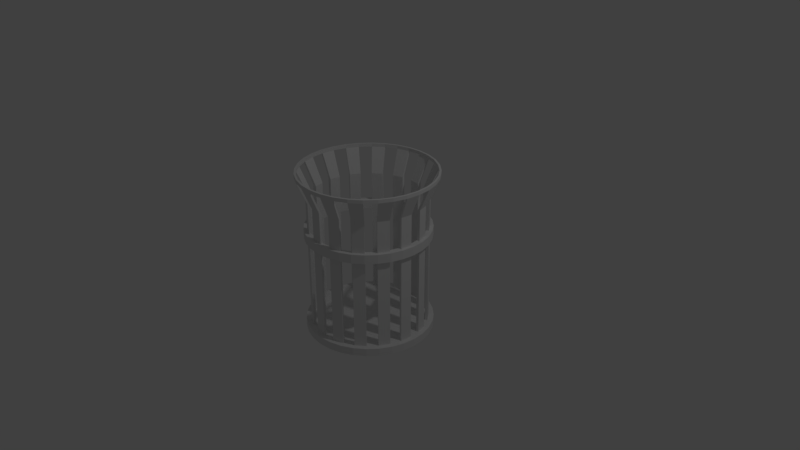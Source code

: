 # Source: TrashCan.blend  (saved by Blender 2.78.0; exported with 4.5.12 LTS)
import bpy
from mathutils import Matrix  # noqa: F401  (used for matrix-valued properties, if any)

bpy.ops.wm.read_factory_settings(use_empty=True)
scene = bpy.context.scene
scene.name = 'Scene'

# ---- collections
col_collection_1 = bpy.data.collections.new('Collection 1'); scene.collection.children.link(col_collection_1)

# ---- world
world_world = bpy.data.worlds.new('World'); scene.world = world_world
world_world.color = (0.05088, 0.05088, 0.05088)
world_world.use_sun_shadow = False
world_world.sun_shadow_jitter_overblur = 0.0
world_world.cycles.sampling_method = 'MANUAL'

# ---- cameras
cam_camera = bpy.data.cameras.new('Camera')
cam_camera.clip_end = 100.0
cam_camera.lens = 35.0
cam_camera.sensor_width = 32.0
cam_camera.sensor_height = 18.0
cam_camera.ortho_scale = 7.314
cam_camera.dof.focus_distance = 0.0
cam_camera.dof.aperture_fstop = 128.0

# ---- lights
light_lamp = bpy.data.lights.new('Lamp', 'POINT')
light_lamp.transmission_factor = 0.0
light_lamp.cutoff_distance = 30.0
light_lamp.energy = 100.0
light_lamp.shadow_buffer_clip_start = 1.001
light_lamp.shadow_soft_size = 0.1
light_lamp.shadow_maximum_resolution = 0.006
light_lamp.use_absolute_resolution = True

# ---- meshes
me_cylinder_001 = bpy.data.meshes.new('Cylinder.001')
me_cylinder_001.from_pydata([(-1.296e-08, 0.8802, 1.176), (0.1717, 0.8632, 1.176), (0.3368, 0.8132, 1.176), (0.489, 0.7318, 1.176), (0.6224, 0.6224, 1.176), (0.7318, 0.489, 1.176), (0.8132, 0.3368, 1.176), (0.8632, 0.1717, 1.176), (0.8802, 2.588e-08, 1.176), (0.8632, -0.1717, 1.176), (0.8132, -0.3368, 1.176), (0.7318, -0.489, 1.176), (0.6224, -0.6224, 1.176), (0.489, -0.7318, 1.176), (0.3368, -0.8132, 1.176), (0.1717, -0.8632, 1.176), (-2.998e-07, -0.8802, 1.176), (-0.1717, -0.8632, 1.176), (-0.3368, -0.8132, 1.176), (-0.489, -0.7318, 1.176), (-0.6224, -0.6224, 1.176), (-0.7318, -0.489, 1.176), (-0.8132, -0.3368, 1.176), (-0.8632, -0.1717, 1.176), (-0.8802, 8.093e-07, 1.176), (-0.8632, 0.1717, 1.176), (-0.8132, 0.3368, 1.176), (-0.7318, 0.489, 1.176), (-0.6224, 0.6224, 1.176), (-0.489, 0.7318, 1.176), (-0.3368, 0.8132, 1.176), (-0.1717, 0.8632, 1.176), (6.147e-08, 2.161e-07, -0.8954), (0.0, 0.74, 0.3011), (0.0, 0.74, 0.4196), (0.0, 0.74, 0.8089), (-1.144e-08, 0.8828, 1.13), (0.1722, 0.8658, 1.13), (0.1444, 0.7258, 0.8089), (0.1444, 0.7258, 0.4196), (0.1444, 0.7258, 0.3011), (0.3378, 0.8156, 1.13), (0.2832, 0.6837, 0.8089), (0.2832, 0.6837, 0.4196), (0.2832, 0.6837, 0.3011), (0.4905, 0.734, 1.13), (0.4111, 0.6153, 0.8089), (0.4111, 0.6153, 0.4196), (0.4111, 0.6153, 0.3011), (0.6242, 0.6242, 1.13), (0.5233, 0.5233, 0.8089), (0.5233, 0.5233, 0.4196), (0.5233, 0.5233, 0.3011), (0.734, 0.4905, 1.13), (0.6153, 0.4111, 0.8089), (0.6153, 0.4111, 0.4196), (0.6153, 0.4111, 0.3011), (0.8156, 0.3378, 1.13), (0.6837, 0.2832, 0.8089), (0.6837, 0.2832, 0.4196), (0.6837, 0.2832, 0.3011), (0.8658, 0.1722, 1.13), (0.7258, 0.1444, 0.8089), (0.7258, 0.1444, 0.4196), (0.7258, 0.1444, 0.3011), (0.8828, 2.387e-08, 1.13), (0.74, 5.587e-08, 0.8089), (0.74, 5.587e-08, 0.4196), (0.74, 5.587e-08, 0.3011), (0.74, 5.587e-08, -0.8954), (0.8658, -0.1722, 1.13), (0.7258, -0.1444, 0.8089), (0.7258, -0.1444, 0.4196), (0.7258, -0.1444, 0.3011), (0.7258, -0.1444, -0.8954), (0.8156, -0.3378, 1.13), (0.6837, -0.2832, 0.8089), (0.6837, -0.2832, 0.4196), (0.6837, -0.2832, 0.3011), (0.6837, -0.2832, -0.8954), (0.734, -0.4905, 1.13), (0.6153, -0.4111, 0.8089), (0.6153, -0.4111, 0.4196), (0.6153, -0.4111, 0.3011), (0.6153, -0.4111, -0.8954), (0.6242, -0.6242, 1.13), (0.5233, -0.5233, 0.8089), (0.5233, -0.5233, 0.4196), (0.5233, -0.5233, 0.3011), (0.4905, -0.734, 1.13), (0.4111, -0.6153, 0.8089), (0.4111, -0.6153, 0.4196), (0.4111, -0.6153, 0.3011), (0.3378, -0.8156, 1.13), (0.2832, -0.6837, 0.8089), (0.2832, -0.6837, 0.4196), (0.2832, -0.6837, 0.3011), (0.1722, -0.8658, 1.13), (0.1444, -0.7258, 0.8089), (0.1444, -0.7258, 0.4196), (0.1444, -0.7258, 0.3011), (-2.991e-07, -0.8828, 1.13), (-2.411e-07, -0.74, 0.8089), (-2.411e-07, -0.74, 0.4196), (-2.411e-07, -0.74, 0.3011), (-0.1722, -0.8658, 1.13), (-0.1444, -0.7258, 0.8089), (-0.1444, -0.7258, 0.4196), (-0.1444, -0.7258, 0.3011), (-0.3378, -0.8156, 1.13), (-0.2832, -0.6837, 0.8089), (-0.2832, -0.6837, 0.4196), (-0.2832, -0.6837, 0.3011), (-0.4905, -0.734, 1.13), (-0.4111, -0.6153, 0.8089), (-0.4111, -0.6153, 0.4196), (-0.4111, -0.6153, 0.3011), (-0.6242, -0.6242, 1.13), (-0.5233, -0.5233, 0.8089), (-0.5233, -0.5233, 0.4196), (-0.5233, -0.5233, 0.3011), (-0.734, -0.4905, 1.13), (-0.6153, -0.4111, 0.8089), (-0.6153, -0.4111, 0.4196), (-0.6153, -0.4111, 0.3011), (-0.8156, -0.3378, 1.13), (-0.6837, -0.2832, 0.8089), (-0.6837, -0.2832, 0.4196), (-0.6837, -0.2832, 0.3011), (-0.8658, -0.1722, 1.13), (-0.7258, -0.1444, 0.8089), (-0.7258, -0.1444, 0.4196), (-0.7258, -0.1444, 0.3011), (-0.8828, 8.097e-07, 1.13), (-0.74, 7.145e-07, 0.8089), (-0.74, 7.145e-07, 0.4196), (-0.74, 7.145e-07, 0.3011), (-0.8658, 0.1722, 1.13), (-0.7258, 0.1444, 0.8089), (-0.7258, 0.1444, 0.4196), (-0.7258, 0.1444, 0.3011), (-0.8156, 0.3378, 1.13), (-0.6837, 0.2832, 0.8089), (-0.6837, 0.2832, 0.4196), (-0.6837, 0.2832, 0.3011), (-0.734, 0.4905, 1.13), (-0.6153, 0.4111, 0.8089), (-0.6153, 0.4111, 0.4196), (-0.6153, 0.4111, 0.3011), (-0.6242, 0.6242, 1.13), (-0.5233, 0.5233, 0.8089), (-0.5233, 0.5233, 0.4196), (-0.5233, 0.5233, 0.3011), (-0.4905, 0.734, 1.13), (-0.4111, 0.6153, 0.8089), (-0.4111, 0.6153, 0.4196), (-0.4111, 0.6153, 0.3011), (-0.3378, 0.8156, 1.13), (-0.2832, 0.6837, 0.8089), (-0.2832, 0.6837, 0.4196), (-0.2832, 0.6837, 0.3011), (-0.1722, 0.8658, 1.13), (-0.1444, 0.7258, 0.8089), (-0.1444, 0.7258, 0.4196), (-0.1444, 0.7258, 0.3011), (0.1769, 0.8892, 1.176), (-1.398e-08, 0.9066, 1.176), (-1.398e-08, 0.9066, 1.13), (0.3469, 0.8376, 1.176), (0.5037, 0.7538, 1.176), (0.6411, 0.6411, 1.176), (0.7538, 0.5037, 1.176), (0.8376, 0.3469, 1.176), (0.8892, 0.1769, 1.176), (0.9066, 1.863e-08, 1.176), (0.8892, -0.1769, 1.176), (0.8376, -0.3469, 1.176), (0.7538, -0.5037, 1.176), (0.6411, -0.6411, 1.176), (0.5037, -0.7538, 1.176), (0.3469, -0.8376, 1.176), (0.1769, -0.8892, 1.176), (-3.094e-07, -0.9066, 1.176), (-0.1769, -0.8892, 1.176), (-0.3469, -0.8376, 1.176), (-0.5037, -0.7538, 1.176), (-0.6411, -0.6411, 1.176), (-0.7538, -0.5037, 1.176), (-0.8376, -0.3469, 1.176), (-0.8892, -0.1769, 1.176), (-0.9066, 8.256e-07, 1.176), (-0.8892, 0.1769, 1.176), (-0.8376, 0.3469, 1.176), (-0.7538, 0.5037, 1.176), (-0.6411, 0.6411, 1.176), (-0.5037, 0.7538, 1.176), (-0.3469, 0.8376, 1.176), (-0.1769, 0.8892, 1.176), (0.1769, 0.8892, 1.13), (0.3469, 0.8376, 1.13), (0.5037, 0.7538, 1.13), (0.6411, 0.6411, 1.13), (0.7538, 0.5037, 1.13), (0.8376, 0.3469, 1.13), (0.8892, 0.1769, 1.13), (0.9066, 1.863e-08, 1.13), (0.8892, -0.1769, 1.13), (0.8376, -0.3469, 1.13), (0.7538, -0.5037, 1.13), (0.6411, -0.6411, 1.13), (0.5037, -0.7538, 1.13), (0.3469, -0.8376, 1.13), (0.1769, -0.8892, 1.13), (-3.094e-07, -0.9066, 1.13), (-0.1769, -0.8892, 1.13), (-0.3469, -0.8376, 1.13), (-0.5037, -0.7538, 1.13), (-0.6411, -0.6411, 1.13), (-0.7538, -0.5037, 1.13), (-0.8376, -0.3469, 1.13), (-0.8892, -0.1769, 1.13), (-0.9066, 8.256e-07, 1.13), (-0.8892, 0.1769, 1.13), (-0.8376, 0.3469, 1.13), (-0.7538, 0.5037, 1.13), (-0.6411, 0.6411, 1.13), (-0.5037, 0.7538, 1.13), (-0.3469, 0.8376, 1.13), (-0.1769, 0.8892, 1.13), (-5.203e-09, 0.7767, 0.3011), (-5.203e-09, 0.7767, 0.4196), (0.1515, 0.7618, 0.4196), (0.1515, 0.7618, 0.3011), (0.2972, 0.7176, 0.4196), (0.2972, 0.7176, 0.3011), (0.4315, 0.6458, 0.4196), (0.4315, 0.6458, 0.3011), (0.5492, 0.5492, 0.4196), (0.5492, 0.5492, 0.3011), (0.6458, 0.4315, 0.4196), (0.6458, 0.4315, 0.3011), (0.7176, 0.2972, 0.4196), (0.7176, 0.2972, 0.3011), (0.7618, 0.1515, 0.4196), (0.7618, 0.1515, 0.3011), (0.7767, 4.588e-08, 0.4196), (0.7767, 4.588e-08, 0.3011), (0.7618, -0.1515, 0.4196), (0.7618, -0.1515, 0.3011), (0.7176, -0.2972, 0.4196), (0.7176, -0.2972, 0.3011), (0.6458, -0.4315, 0.4196), (0.6458, -0.4315, 0.3011), (0.5492, -0.5492, 0.4196), (0.5492, -0.5492, 0.3011), (0.4315, -0.6458, 0.4196), (0.4315, -0.6458, 0.3011), (0.2972, -0.7176, 0.4196), (0.2972, -0.7176, 0.3011), (0.1515, -0.7618, 0.4196), (0.1515, -0.7618, 0.3011), (-2.583e-07, -0.7767, 0.4196), (-2.583e-07, -0.7767, 0.3011), (-0.1515, -0.7618, 0.4196), (-0.1515, -0.7618, 0.3011), (-0.2972, -0.7176, 0.4196), (-0.2972, -0.7176, 0.3011), (-0.4315, -0.6458, 0.4196), (-0.4315, -0.6458, 0.3011), (-0.5492, -0.5492, 0.4196), (-0.5492, -0.5492, 0.3011), (-0.6458, -0.4315, 0.4196), (-0.6458, -0.4315, 0.3011), (-0.7176, -0.2972, 0.4196), (-0.7176, -0.2972, 0.3011), (-0.7618, -0.1515, 0.4196), (-0.7618, -0.1515, 0.3011), (-0.7767, 7.373e-07, 0.4196), (-0.7767, 7.373e-07, 0.3011), (-0.7618, 0.1515, 0.4196), (-0.7618, 0.1515, 0.3011), (-0.7176, 0.2972, 0.4196), (-0.7176, 0.2972, 0.3011), (-0.6458, 0.4315, 0.4196), (-0.6458, 0.4315, 0.3011), (-0.5492, 0.5492, 0.4196), (-0.5492, 0.5492, 0.3011), (-0.4315, 0.6458, 0.4196), (-0.4315, 0.6458, 0.3011), (-0.2972, 0.7176, 0.4196), (-0.2972, 0.7176, 0.3011), (-0.1515, 0.7618, 0.4196), (-0.1515, 0.7618, 0.3011), (3.725e-08, 2.291e-07, -1.0), (0.1512, 0.7601, -0.8954), (0.2966, 0.716, -0.8954), (0.4306, 0.6444, -0.8954), (0.548, 0.548, -0.8954), (0.6444, 0.4306, -0.8954), (0.716, 0.2966, -0.8954), (0.7601, 0.1512, -0.8954), (0.775, 4.671e-08, -0.8954), (0.7601, -0.1512, -0.8954), (0.716, -0.2966, -0.8954), (0.6444, -0.4306, -0.8954), (0.548, -0.548, -0.8954), (0.4306, -0.6444, -0.8954), (0.2966, -0.716, -0.8954), (0.1512, -0.7601, -0.8954), (-2.575e-07, -0.775, -0.8954), (-0.1512, -0.7601, -0.8954), (-0.2966, -0.716, -0.8954), (-0.4306, -0.6444, -0.8954), (-0.548, -0.548, -0.8954), (-0.6444, -0.4305, -0.8954), (-0.716, -0.2966, -0.8954), (-0.7601, -0.1512, -0.8954), (-0.775, 7.365e-07, -0.8954), (-0.7601, 0.1512, -0.8954), (-0.716, 0.2966, -0.8954), (-0.6444, 0.4306, -0.8954), (-0.548, 0.548, -0.8954), (-0.4305, 0.6444, -0.8954), (-0.2966, 0.716, -0.8954), (-0.1512, 0.7601, -0.8954), (-4.951e-09, 0.775, -0.8954), (1.619e-09, 0.781, 0.8342), (0.1524, 0.766, 0.8342), (0.2989, 0.7215, 0.8342), (0.4339, 0.6494, 0.8342), (0.5522, 0.5522, 0.8342), (0.6494, 0.4339, 0.8342), (0.7215, 0.2989, 0.8342), (0.766, 0.1524, 0.8342), (0.781, 4.976e-08, 0.8342), (0.766, -0.1524, 0.8342), (0.7215, -0.2989, 0.8342), (0.6494, -0.4339, 0.8342), (0.5522, -0.5522, 0.8342), (0.4339, -0.6494, 0.8342), (0.2989, -0.7215, 0.8342), (0.1524, -0.766, 0.8342), (-2.529e-07, -0.781, 0.8342), (-0.1524, -0.766, 0.8342), (-0.2989, -0.7215, 0.8342), (-0.4339, -0.6494, 0.8342), (-0.5522, -0.5522, 0.8342), (-0.6494, -0.4339, 0.8342), (-0.7215, -0.2989, 0.8342), (-0.766, -0.1524, 0.8342), (-0.781, 7.449e-07, 0.8342), (-0.766, 0.1524, 0.8342), (-0.7215, 0.2989, 0.8342), (-0.6494, 0.4339, 0.8342), (-0.5522, 0.5522, 0.8342), (-0.4339, 0.6494, 0.8342), (-0.2989, 0.7215, 0.8342), (-0.1524, 0.766, 0.8342), (-0.1444, 0.7258, -0.8954), (0.0, 0.74, -0.8954), (-0.2832, 0.6837, -0.8954), (-0.4111, 0.6153, -0.8954), (-0.5233, 0.5233, -0.8954), (-0.6153, 0.4111, -0.8954), (-0.6837, 0.2832, -0.8954), (-0.7258, 0.1444, -0.8954), (-0.74, 7.145e-07, -0.8954), (-0.7258, -0.1444, -0.8954), (-0.6837, -0.2832, -0.8954), (-0.6153, -0.4111, -0.8954), (-0.5233, -0.5233, -0.8954), (-0.4111, -0.6153, -0.8954), (-0.2832, -0.6837, -0.8954), (-0.1444, -0.7258, -0.8954), (-2.411e-07, -0.74, -0.8954), (0.1444, -0.7258, -0.8954), (0.2832, -0.6837, -0.8954), (0.4111, -0.6153, -0.8954), (0.5233, -0.5233, -0.8954), (0.7258, 0.1444, -0.8954), (0.6837, 0.2832, -0.8954), (0.6153, 0.4111, -0.8954), (0.5233, 0.5233, -0.8954), (0.4111, 0.6153, -0.8954), (0.2832, 0.6837, -0.8954), (0.1444, 0.7258, -0.8954), (-1.178e-08, 0.822, 0.3011), (-1.178e-08, 0.822, 0.4196), (0.1604, 0.8062, 0.4196), (0.1604, 0.8062, 0.3011), (0.3146, 0.7595, 0.4196), (0.3146, 0.7595, 0.3011), (0.4567, 0.6835, 0.4196), (0.4567, 0.6835, 0.3011), (0.5813, 0.5813, 0.4196), (0.5813, 0.5813, 0.3011), (0.6835, 0.4567, 0.4196), (0.6835, 0.4567, 0.3011), (0.7595, 0.3146, 0.4196), (0.7595, 0.3146, 0.3011), (0.8062, 0.1604, 0.4196), (0.8062, 0.1604, 0.3011), (0.822, 3.465e-08, 0.4196), (0.822, 3.465e-08, 0.3011), (0.8062, -0.1604, 0.4196), (0.8062, -0.1604, 0.3011), (0.7595, -0.3146, 0.4196), (0.7595, -0.3146, 0.3011), (0.6835, -0.4567, 0.4196), (0.6835, -0.4567, 0.3011), (0.5813, -0.5813, 0.4196), (0.5813, -0.5813, 0.3011), (0.4567, -0.6835, 0.4196), (0.4567, -0.6835, 0.3011), (0.3146, -0.7595, 0.4196), (0.3146, -0.7595, 0.3011), (0.1604, -0.8062, 0.4196), (0.1604, -0.8062, 0.3011), (-2.796e-07, -0.822, 0.4196), (-2.796e-07, -0.822, 0.3011), (-0.1604, -0.8062, 0.4196), (-0.1604, -0.8062, 0.3011), (-0.3146, -0.7595, 0.4196), (-0.3146, -0.7595, 0.3011), (-0.4567, -0.6835, 0.4196), (-0.4567, -0.6835, 0.3011), (-0.5813, -0.5813, 0.4196), (-0.5813, -0.5813, 0.3011), (-0.6835, -0.4567, 0.4196), (-0.6835, -0.4567, 0.3011), (-0.7595, -0.3146, 0.4196), (-0.7595, -0.3146, 0.3011), (-0.8062, -0.1604, 0.4196), (-0.8062, -0.1604, 0.3011), (-0.822, 7.663e-07, 0.4196), (-0.822, 7.663e-07, 0.3011), (-0.8062, 0.1604, 0.4196), (-0.8062, 0.1604, 0.3011), (-0.7595, 0.3146, 0.4196), (-0.7595, 0.3146, 0.3011), (-0.6835, 0.4567, 0.4196), (-0.6835, 0.4567, 0.3011), (-0.5813, 0.5813, 0.4196), (-0.5813, 0.5813, 0.3011), (-0.4567, 0.6835, 0.4196), (-0.4567, 0.6835, 0.3011), (-0.3146, 0.7595, 0.4196), (-0.3146, 0.7595, 0.3011), (-0.1604, 0.8062, 0.4196), (-0.1604, 0.8062, 0.3011), (-0.0001927, -0.8412, -0.8954), (-0.0001927, -0.8032, -0.8909), (0.1569, -0.7877, -0.8909), (-0.0001925, 0.8451, -1.0), (0.1643, 0.8289, -1.0), (0.1643, 0.8289, -0.8954), (0.3225, 0.7809, -1.0), (0.3225, 0.7809, -0.8954), (0.4682, 0.703, -1.0), (0.4682, 0.703, -0.8954), (0.596, 0.5982, -1.0), (0.596, 0.5982, -0.8954), (0.7009, 0.4704, -1.0), (0.7009, 0.4704, -0.8954), (0.7788, 0.3246, -1.0), (0.7788, 0.3246, -0.8954), (0.8268, 0.1664, -1.0), (0.8268, 0.1664, -0.8954), (0.843, 0.001954, -1.0), (0.843, 0.001954, -0.8954), (0.8268, -0.1625, -1.0), (0.8268, -0.1625, -0.8954), (0.7788, -0.3207, -1.0), (0.7788, -0.3207, -0.8954), (0.7009, -0.4665, -1.0), (0.7009, -0.4665, -0.8954), (0.596, -0.5942, -1.0), (0.596, -0.5942, -0.8954), (0.4682, -0.6991, -1.0), (0.4682, -0.6991, -0.8954), (0.3225, -0.777, -1.0), (0.3225, -0.777, -0.8954), (0.1643, -0.825, -1.0), (0.1643, -0.825, -0.8954), (-0.0001927, -0.8412, -1.0), (-0.1647, -0.825, -1.0), (-0.1647, -0.825, -0.8954), (-0.3229, -0.777, -1.0), (-0.3229, -0.777, -0.8954), (-0.4686, -0.6991, -1.0), (-0.4686, -0.6991, -0.8954), (-0.5964, -0.5942, -1.0), (-0.5964, -0.5942, -0.8954), (-0.7013, -0.4665, -1.0), (-0.7013, -0.4665, -0.8954), (-0.7792, -0.3207, -1.0), (-0.7792, -0.3207, -0.8954), (-0.8271, -0.1625, -1.0), (-0.8271, -0.1625, -0.8954), (-0.8433, 0.001955, -1.0), (-0.8433, 0.001955, -0.8954), (-0.8271, 0.1664, -1.0), (-0.8271, 0.1664, -0.8954), (-0.7792, 0.3246, -1.0), (-0.7792, 0.3246, -0.8954), (-0.7012, 0.4704, -1.0), (-0.7012, 0.4704, -0.8954), (-0.5964, 0.5982, -1.0), (-0.5964, 0.5982, -0.8954), (-0.4686, 0.703, -1.0), (-0.4686, 0.703, -0.8954), (-0.3229, 0.7809, -1.0), (-0.3229, 0.7809, -0.8954), (-0.1647, 0.8289, -1.0), (-0.1647, 0.8289, -0.8954), (-0.0001925, 0.8451, -0.8954)], [], [(101, 97, 212, 213), (58, 62, 61, 57), (36, 161, 228, 167), (16, 17, 183, 182), (57, 53, 202, 203), (50, 54, 53, 49), (42, 46, 45, 41), (125, 121, 218, 219), (24, 25, 191, 190), (35, 38, 37, 36), (6, 7, 173, 172), (85, 80, 208, 209), (158, 162, 161, 157), (149, 145, 224, 225), (14, 15, 181, 180), (41, 37, 198, 199), (150, 154, 153, 149), (109, 105, 214, 215), (22, 23, 189, 188), (142, 146, 145, 141), (4, 5, 171, 170), (30, 31, 197, 196), (65, 61, 204, 205), (134, 138, 137, 133), (74, 79, 303, 302), (359, 385, 40, 33), (58, 57, 203, 332), (144, 140, 280, 282), (103, 102, 342, 261), (384, 383, 48, 44), (102, 101, 213, 342), (365, 364, 319, 318), (99, 103, 261, 259), (104, 100, 260, 262), (143, 142, 352, 281), (56, 381, 298, 240), (382, 381, 56, 52), (163, 34, 230, 291), (142, 141, 223, 352), (325, 294, 455, 515), (100, 375, 308, 260), (33, 164, 292, 229), (54, 55, 239, 331), (140, 365, 318, 280), (55, 59, 241, 239), (380, 379, 64, 60), (53, 54, 331, 202), (98, 99, 259, 341), (358, 359, 325, 324), (60, 56, 240, 242), (97, 98, 341, 212), (138, 139, 279, 351), (382, 52, 238, 297), (381, 380, 299, 298), (123, 127, 273, 271), (137, 138, 351, 222), (79, 84, 83, 78), (69, 74, 73, 68), (376, 96, 258, 307), (128, 124, 272, 274), (51, 50, 330, 237), (369, 368, 315, 314), (366, 136, 278, 317), (82, 87, 253, 251), (378, 377, 92, 88), (50, 49, 201, 330), (88, 83, 252, 254), (95, 94, 340, 257), (147, 151, 285, 283), (94, 93, 211, 340), (84, 378, 305, 304), (152, 148, 284, 286), (135, 134, 350, 277), (48, 383, 296, 236), (376, 375, 100, 96), (39, 43, 233, 231), (363, 362, 321, 320), (134, 133, 221, 350), (44, 40, 232, 234), (92, 377, 306, 256), (46, 47, 235, 329), (132, 367, 316, 276), (385, 384, 295, 294), (107, 111, 265, 263), (374, 373, 108, 104), (45, 46, 329, 200), (112, 108, 264, 266), (90, 91, 255, 339), (167, 166, 165, 198), (198, 165, 168, 199), (199, 168, 169, 200), (200, 169, 170, 201), (201, 170, 171, 202), (202, 171, 172, 203), (203, 172, 173, 204), (204, 173, 174, 205), (205, 174, 175, 206), (206, 175, 176, 207), (207, 176, 177, 208), (208, 177, 178, 209), (209, 178, 179, 210), (210, 179, 180, 211), (211, 180, 181, 212), (212, 181, 182, 213), (213, 182, 183, 214), (214, 183, 184, 215), (215, 184, 185, 216), (216, 185, 186, 217), (217, 186, 187, 218), (218, 187, 188, 219), (219, 188, 189, 220), (220, 189, 190, 221), (221, 190, 191, 222), (222, 191, 192, 223), (223, 192, 193, 224), (224, 193, 194, 225), (225, 194, 195, 226), (226, 195, 196, 227), (227, 196, 197, 228), (228, 197, 166, 167), (8, 9, 175, 174), (126, 130, 129, 125), (0, 1, 165, 166), (26, 27, 193, 192), (141, 137, 222, 223), (118, 122, 121, 117), (110, 114, 113, 109), (75, 70, 206, 207), (18, 19, 185, 184), (102, 106, 105, 101), (117, 113, 216, 217), (10, 11, 177, 176), (94, 98, 97, 93), (49, 45, 200, 201), (28, 29, 195, 194), (2, 3, 169, 168), (157, 153, 226, 227), (86, 90, 89, 85), (93, 89, 210, 211), (20, 21, 187, 186), (76, 81, 80, 75), (12, 13, 179, 178), (133, 129, 220, 221), (66, 71, 70, 65), (285, 287, 444, 442), (259, 261, 418, 416), (233, 235, 392, 390), (288, 286, 443, 445), (262, 260, 417, 419), (236, 234, 391, 393), (287, 289, 446, 444), (261, 263, 420, 418), (235, 237, 394, 392), (290, 288, 445, 447), (264, 262, 419, 421), (238, 236, 393, 395), (289, 291, 448, 446), (263, 265, 422, 420), (237, 239, 396, 394), (292, 290, 447, 449), (266, 264, 421, 423), (240, 238, 395, 397), (291, 230, 387, 448), (265, 267, 424, 422), (239, 241, 398, 396), (229, 292, 449, 386), (268, 266, 423, 425), (242, 240, 397, 399), (267, 269, 426, 424), (241, 243, 400, 398), (270, 268, 425, 427), (244, 242, 399, 401), (269, 271, 428, 426), (243, 245, 402, 400), (272, 270, 427, 429), (246, 244, 401, 403), (139, 143, 281, 279), (78, 73, 248, 250), (72, 77, 249, 247), (120, 116, 268, 270), (115, 119, 269, 267), (52, 48, 236, 238), (47, 51, 237, 235), (160, 156, 288, 290), (155, 159, 289, 287), (96, 92, 256, 258), (91, 95, 257, 255), (136, 132, 276, 278), (131, 135, 277, 275), (68, 64, 244, 246), (67, 72, 71, 66), (63, 67, 245, 243), (78, 77, 72, 73), (293, 468, 470), (293, 493, 495), (320, 321, 508, 506), (294, 295, 457, 455), (321, 322, 510, 508), (295, 296, 459, 457), (293, 466, 468), (293, 491, 493), (322, 323, 512, 510), (296, 297, 461, 459), (323, 324, 514, 512), (297, 298, 463, 461), (293, 464, 466), (293, 489, 491), (324, 325, 515, 514), (298, 299, 465, 463), (299, 300, 467, 465), (293, 462, 464), (293, 487, 489), (293, 513, 453), (300, 301, 469, 467), (301, 302, 471, 469), (293, 460, 462), (293, 485, 487), (293, 511, 513), (302, 303, 473, 471), (303, 304, 475, 473), (293, 458, 460), (293, 484, 485), (293, 509, 511), (304, 305, 477, 475), (305, 306, 479, 477), (372, 371, 116, 112), (371, 370, 313, 312), (370, 369, 124, 120), (383, 382, 297, 296), (361, 360, 323, 322), (368, 367, 132, 128), (377, 376, 307, 306), (366, 365, 140, 136), (367, 366, 317, 316), (364, 363, 148, 144), (362, 361, 156, 152), (379, 69, 301, 300), (360, 358, 164, 160), (373, 372, 311, 310), (323, 290, 292, 324), (289, 356, 357, 291), (356, 227, 228, 357), (321, 286, 288, 322), (285, 354, 355, 287), (354, 225, 226, 355), (319, 282, 284, 320), (281, 352, 353, 283), (352, 223, 224, 353), (317, 278, 280, 318), (277, 350, 351, 279), (350, 221, 222, 351), (315, 274, 276, 316), (273, 348, 349, 275), (348, 219, 220, 349), (313, 270, 272, 314), (269, 346, 347, 271), (346, 217, 218, 347), (311, 266, 268, 312), (265, 344, 345, 267), (344, 215, 216, 345), (309, 262, 264, 310), (261, 342, 343, 263), (342, 213, 214, 343), (307, 258, 260, 308), (257, 340, 341, 259), (340, 211, 212, 341), (305, 254, 256, 306), (253, 338, 339, 255), (338, 209, 210, 339), (303, 250, 252, 304), (249, 336, 337, 251), (336, 207, 208, 337), (301, 246, 248, 302), (245, 334, 335, 247), (334, 205, 206, 335), (299, 242, 244, 300), (241, 332, 333, 243), (332, 203, 204, 333), (297, 238, 240, 298), (237, 330, 331, 239), (330, 201, 202, 331), (295, 234, 236, 296), (233, 328, 329, 235), (328, 199, 200, 329), (325, 229, 232, 294), (230, 326, 327, 231), (326, 167, 198, 327), (364, 144, 282, 319), (59, 58, 332, 241), (374, 104, 262, 309), (145, 146, 353, 224), (380, 60, 242, 299), (146, 147, 283, 353), (105, 106, 343, 214), (106, 107, 263, 343), (61, 62, 333, 204), (148, 363, 320, 284), (62, 63, 243, 333), (108, 373, 310, 264), (150, 149, 225, 354), (64, 379, 300, 244), (151, 150, 354, 285), (110, 109, 215, 344), (111, 110, 344, 265), (66, 65, 205, 334), (362, 152, 286, 321), (67, 66, 334, 245), (372, 112, 266, 311), (153, 154, 355, 226), (69, 68, 246, 301), (154, 155, 287, 355), (113, 114, 345, 216), (114, 115, 267, 345), (70, 71, 335, 206), (156, 361, 322, 288), (71, 72, 247, 335), (116, 371, 312, 268), (158, 157, 227, 356), (73, 74, 302, 248), (159, 158, 356, 289), (118, 117, 217, 346), (119, 118, 346, 269), (76, 75, 207, 336), (360, 160, 290, 323), (77, 76, 336, 249), (359, 33, 229, 325), (370, 120, 270, 313), (161, 162, 357, 228), (79, 78, 250, 303), (162, 163, 291, 357), (34, 35, 326, 230), (121, 122, 347, 218), (35, 36, 167, 326), (122, 123, 271, 347), (80, 81, 337, 208), (164, 358, 324, 292), (81, 82, 251, 337), (37, 38, 327, 198), (124, 369, 314, 272), (38, 39, 231, 327), (83, 84, 304, 252), (126, 125, 219, 348), (40, 385, 294, 232), (127, 126, 348, 273), (86, 85, 209, 338), (87, 86, 338, 253), (42, 41, 199, 328), (368, 128, 274, 315), (43, 42, 328, 233), (378, 88, 254, 305), (129, 130, 349, 220), (384, 44, 234, 295), (130, 131, 275, 349), (89, 90, 339, 210), (32, 359, 358), (32, 358, 360), (32, 360, 361), (32, 361, 362), (32, 362, 363), (32, 363, 364), (32, 364, 365), (32, 365, 366), (32, 366, 367), (32, 367, 368), (32, 368, 369), (32, 369, 370), (32, 370, 371), (32, 371, 372), (32, 372, 373), (32, 373, 374), (32, 374, 375), (32, 375, 376), (32, 376, 377), (32, 377, 378), (32, 378, 84), (32, 84, 79), (32, 79, 74), (32, 74, 69), (32, 69, 379), (32, 379, 380), (32, 380, 381), (32, 381, 382), (32, 382, 383), (32, 383, 384), (32, 384, 385), (32, 385, 359), (77, 82, 81, 76), (92, 91, 87, 88), (95, 99, 98, 94), (103, 107, 106, 102), (111, 115, 114, 110), (119, 123, 122, 118), (127, 131, 130, 126), (135, 139, 138, 134), (143, 147, 146, 142), (151, 155, 154, 150), (159, 163, 162, 158), (34, 39, 38, 35), (43, 47, 46, 42), (51, 55, 54, 50), (59, 63, 62, 58), (72, 67, 68, 73), (77, 78, 83, 82), (88, 87, 82, 83), (87, 91, 90, 86), (96, 95, 91, 92), (100, 99, 95, 96), (104, 103, 99, 100), (108, 107, 103, 104), (112, 111, 107, 108), (116, 115, 111, 112), (120, 119, 115, 116), (124, 123, 119, 120), (128, 127, 123, 124), (132, 131, 127, 128), (136, 135, 131, 132), (140, 139, 135, 136), (144, 143, 139, 140), (148, 147, 143, 144), (152, 151, 147, 148), (156, 155, 151, 152), (160, 159, 155, 156), (164, 163, 159, 160), (33, 34, 163, 164), (40, 39, 34, 33), (44, 43, 39, 40), (48, 47, 43, 44), (52, 51, 47, 48), (56, 55, 51, 52), (60, 59, 55, 56), (64, 63, 59, 60), (68, 67, 63, 64), (196, 195, 29, 30), (194, 193, 27, 28), (191, 25, 26, 192), (190, 189, 23, 24), (187, 21, 22, 188), (186, 185, 19, 20), (184, 183, 17, 18), (182, 181, 15, 16), (179, 13, 14, 180), (178, 177, 11, 12), (176, 175, 9, 10), (173, 7, 8, 174), (172, 171, 5, 6), (170, 169, 3, 4), (168, 165, 1, 2), (166, 197, 31, 0), (53, 57, 6, 5), (5, 4, 49, 53), (45, 49, 4, 3), (3, 2, 41, 45), (41, 2, 1, 37), (1, 0, 36, 37), (161, 36, 0, 31), (31, 30, 157, 161), (153, 157, 30, 29), (29, 28, 149, 153), (149, 28, 27, 145), (27, 26, 141, 145), (141, 26, 25, 137), (25, 24, 133, 137), (129, 133, 24, 23), (23, 22, 125, 129), (125, 22, 21, 121), (21, 20, 117, 121), (117, 20, 19, 113), (19, 18, 109, 113), (109, 18, 17, 105), (17, 16, 101, 105), (97, 101, 16, 15), (15, 14, 93, 97), (93, 14, 13, 89), (13, 12, 85, 89), (85, 12, 11, 80), (11, 10, 75, 80), (75, 10, 9, 70), (9, 8, 65, 70), (65, 8, 7, 61), (7, 6, 57, 61), (449, 448, 387, 386), (447, 446, 448, 449), (445, 444, 446, 447), (443, 442, 444, 445), (441, 440, 442, 443), (439, 438, 440, 441), (437, 436, 438, 439), (435, 434, 436, 437), (433, 432, 434, 435), (431, 430, 432, 433), (429, 428, 430, 431), (427, 426, 428, 429), (425, 424, 426, 427), (423, 422, 424, 425), (421, 420, 422, 423), (419, 418, 420, 421), (417, 416, 418, 419), (415, 414, 416, 417), (413, 412, 414, 415), (411, 410, 412, 413), (409, 408, 410, 411), (407, 406, 408, 409), (405, 404, 406, 407), (403, 402, 404, 405), (401, 400, 402, 403), (399, 398, 400, 401), (397, 396, 398, 399), (395, 394, 396, 397), (393, 392, 394, 395), (391, 390, 392, 393), (389, 388, 390, 391), (386, 387, 388, 389), (234, 232, 389, 391), (260, 258, 415, 417), (286, 284, 441, 443), (231, 233, 390, 388), (257, 259, 416, 414), (283, 285, 442, 440), (232, 229, 386, 389), (258, 256, 413, 415), (284, 282, 439, 441), (230, 231, 388, 387), (255, 257, 414, 412), (281, 283, 440, 438), (256, 254, 411, 413), (282, 280, 437, 439), (253, 255, 412, 410), (279, 281, 438, 436), (254, 252, 409, 411), (280, 278, 435, 437), (251, 253, 410, 408), (277, 279, 436, 434), (252, 250, 407, 409), (278, 276, 433, 435), (249, 251, 408, 406), (275, 277, 434, 432), (250, 248, 405, 407), (276, 274, 431, 433), (247, 249, 406, 404), (273, 275, 432, 430), (248, 246, 403, 405), (274, 272, 429, 431), (245, 247, 404, 402), (271, 273, 430, 428), (452, 451, 450, 483), (513, 514, 515, 453), (511, 512, 514, 513), (509, 510, 512, 511), (507, 508, 510, 509), (505, 506, 508, 507), (503, 504, 506, 505), (501, 502, 504, 503), (499, 500, 502, 501), (497, 498, 500, 499), (495, 496, 498, 497), (493, 494, 496, 495), (491, 492, 494, 493), (489, 490, 492, 491), (487, 488, 490, 489), (485, 486, 488, 487), (484, 450, 486, 485), (482, 483, 450, 484), (480, 481, 483, 482), (478, 479, 481, 480), (476, 477, 479, 478), (474, 475, 477, 476), (472, 473, 475, 474), (470, 471, 473, 472), (468, 469, 471, 470), (466, 467, 469, 468), (464, 465, 467, 466), (462, 463, 465, 464), (460, 461, 463, 462), (458, 459, 461, 460), (456, 457, 459, 458), (454, 455, 457, 456), (453, 515, 455, 454), (319, 320, 506, 504), (308, 375, 452, 483), (318, 319, 504, 502), (293, 495, 497), (293, 470, 472), (317, 318, 502, 500), (316, 317, 500, 498), (293, 497, 499), (293, 472, 474), (315, 316, 498, 496), (314, 315, 496, 494), (293, 499, 501), (293, 474, 476), (313, 314, 494, 492), (374, 309, 450, 451), (312, 313, 492, 490), (293, 501, 503), (293, 476, 478), (311, 312, 490, 488), (310, 311, 488, 486), (293, 503, 505), (293, 478, 480), (293, 453, 454), (309, 310, 486, 450), (375, 374, 451, 452), (293, 505, 507), (293, 480, 482), (293, 454, 456), (307, 308, 483, 481), (306, 307, 481, 479), (293, 507, 509), (293, 482, 484), (293, 456, 458)])
me_cylinder_001.use_remesh_preserve_volume = False
me_cylinder_001.use_remesh_preserve_attributes = False
me_cylinder_001.use_mirror_vertex_groups = False
me_cylinder_001.update()

# ---- objects
ob_cylinder_001 = bpy.data.objects.new('Cylinder.001', me_cylinder_001)
ob_lamp = bpy.data.objects.new('Lamp', light_lamp)
ob_camera = bpy.data.objects.new('Camera', cam_camera)

# ---- transforms, parenting, visibility, modifiers, constraints
ob_cylinder_001.location = (0.0, 0.0, 0.0)
ob_cylinder_001.lineart.crease_threshold = 0.0
ob_lamp.location = (4.076, 1.005, 5.904)
ob_lamp.rotation_euler = (0.6503, 0.05522, 1.866)
ob_lamp.lock_rotations_4d = False
ob_lamp.empty_display_type = 'ARROWS'
ob_lamp.color = (0.0, 0.0, 0.0, 0.0)
ob_lamp.lineart.crease_threshold = 0.0
ob_camera.location = (7.481, -6.508, 5.344)
ob_camera.rotation_euler = (1.109, 0.0, 0.8149)
ob_camera.lock_rotations_4d = False
ob_camera.empty_display_type = 'ARROWS'
ob_camera.color = (0.0, 0.0, 0.0, 0.0)
ob_camera.display_type = 'WIRE'
ob_camera.lineart.crease_threshold = 0.0

# ---- collection membership
col_collection_1.objects.link(ob_cylinder_001)
col_collection_1.objects.link(ob_lamp)
col_collection_1.objects.link(ob_camera)

# ---- scene / render settings (as saved in the file)
scene.camera = ob_camera
scene.frame_start = 1; scene.frame_end = 250; scene.frame_set(1)
scene.render.engine = 'BLENDER_EEVEE_NEXT'
scene.render.resolution_percentage = 50
scene.render.dither_intensity = 0.0
scene.cycles.use_denoising = False
scene.cycles.samples = 128
scene.cycles.sampling_pattern = 'TABULATED_SOBOL'
scene.cycles.light_sampling_threshold = 0.0
scene.cycles.use_adaptive_sampling = False
scene.cycles.use_light_tree = False
scene.cycles.blur_glossy = 0.0
scene.cycles.sample_clamp_indirect = 0.0
scene.view_settings.view_transform = 'Standard'
bpy.context.view_layer.update()
